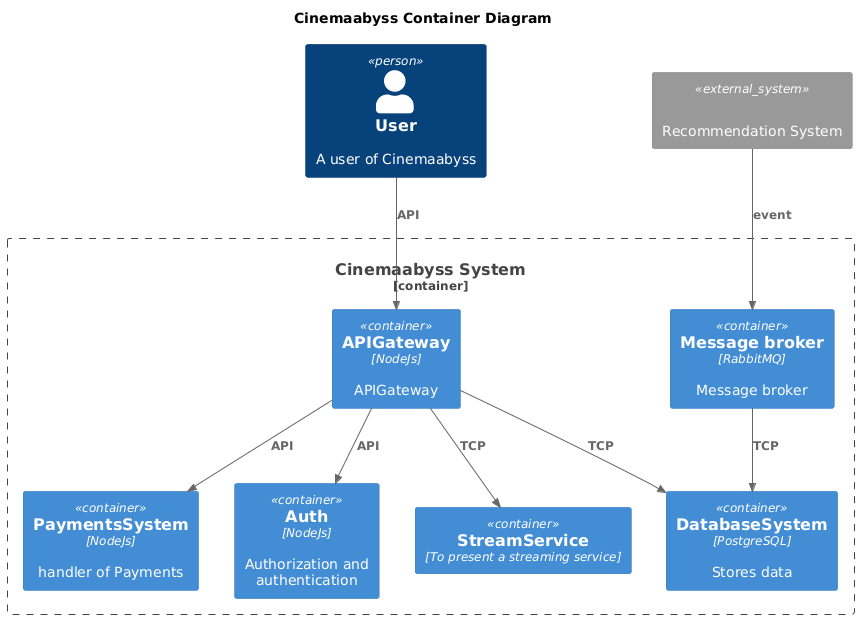

The diagram above was rendered by PlantUML. Its source (embedded in the PNG):
@startuml
title Сinemaabyss Container Diagram

top to bottom direction

!includeurl https://raw.githubusercontent.com/RicardoNiepel/C4-PlantUML/master/C4_Component.puml

Person(User, "User", "A user of Сinemaabyss")

Container_Boundary(Cinemaabyss, "Сinemaabyss System") {
  Container(Database, "DatabaseSystem", "PostgreSQL", "Stores data")
  Container(Payments, "PaymentsSystem", "NodeJs", "handler of Payments")
  Container(Broker, "Message broker", "RabbitMQ", "Message broker")
  Container(Auth, "Auth", "NodeJs", "Authorization and authentication")
  Container(APIGateway, "APIGateway", "NodeJs", "APIGateway")
  Container(StreamService, "StreamService", "To present a streaming service")

}
  System_Ext(RecommendationSystem, "", "Recommendation System")


  Rel(User, APIGateway,"API")
  Rel(APIGateway, Auth,"API")
  Rel(APIGateway, Database,"TCP")
  Rel(APIGateway, Payments,"API")
  Rel(RecommendationSystem,Broker,"event")
  Rel(Broker,Database,"TCP")
  Rel(APIGateway,StreamService,"TCP")

@enduml